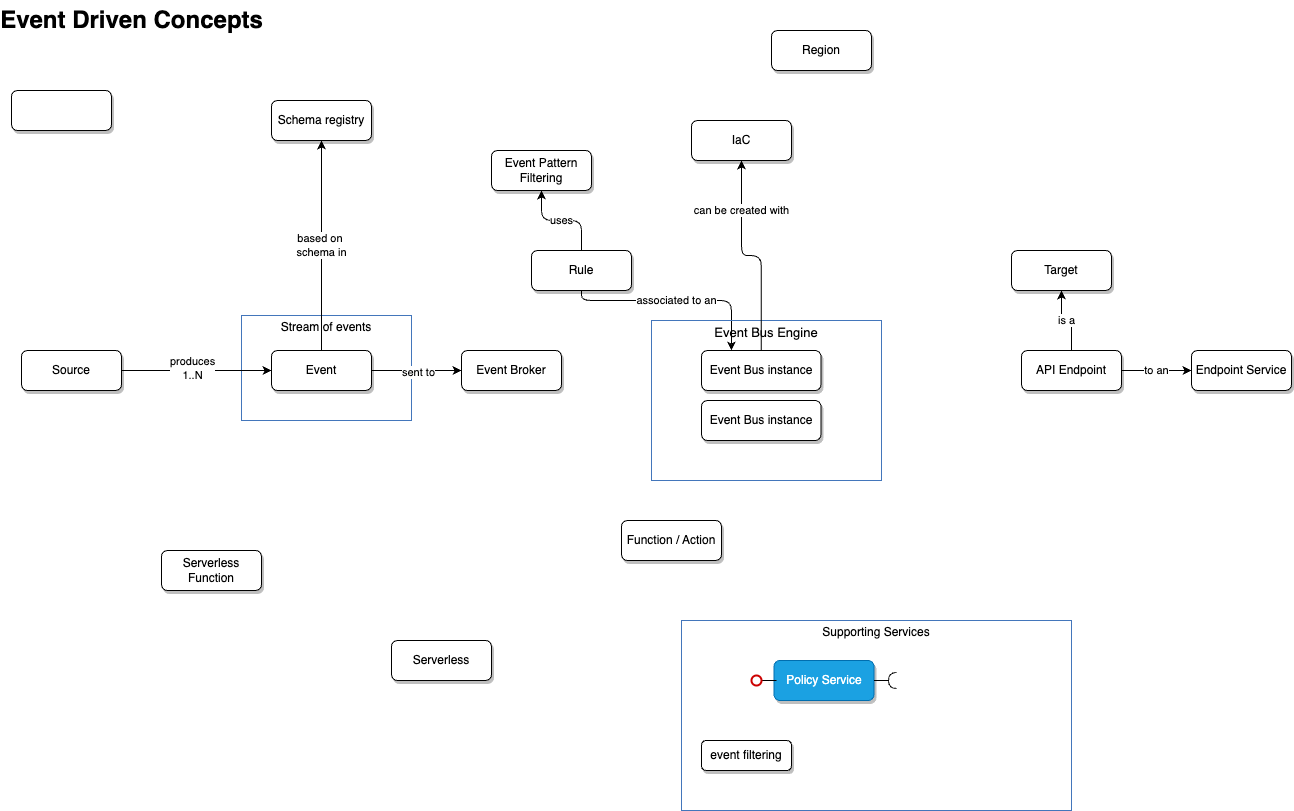

The diagram above was exported from draw.io. Its source (the exported page's mxGraphModel, read from the mxfile embedded in the PNG):
<mxGraphModel dx="954" dy="601" grid="1" gridSize="10" guides="1" tooltips="1" connect="1" arrows="1" fold="1" page="1" pageScale="1" pageWidth="1700" pageHeight="1100" math="0" shadow="0">
  <root>
    <mxCell id="0" />
    <mxCell id="1" parent="0" />
    <mxCell id="ZsENkXQ-sr2GkT9LqkwO-25" value="Stream of events" style="fontStyle=0;verticalAlign=top;align=center;spacingTop=-2;fillColor=none;rounded=0;whiteSpace=wrap;html=1;strokeColor=#4376BB;strokeWidth=1;dashed=0;container=1;collapsible=0;expand=0;recursiveResize=0;" vertex="1" parent="1">
      <mxGeometry x="300" y="375" width="170" height="105" as="geometry" />
    </mxCell>
    <mxCell id="ZsENkXQ-sr2GkT9LqkwO-7" value="Event" style="rounded=1;whiteSpace=wrap;html=1;shadow=1;" vertex="1" parent="ZsENkXQ-sr2GkT9LqkwO-25">
      <mxGeometry x="30" y="35" width="100" height="40" as="geometry" />
    </mxCell>
    <mxCell id="ZsENkXQ-sr2GkT9LqkwO-2" value="Event Driven Concepts" style="text;strokeColor=none;fillColor=none;html=1;fontSize=24;fontStyle=1;verticalAlign=middle;align=center;" vertex="1" parent="1">
      <mxGeometry x="140" y="60" width="100" height="40" as="geometry" />
    </mxCell>
    <mxCell id="ZsENkXQ-sr2GkT9LqkwO-3" value="&amp;nbsp;" style="rounded=1;whiteSpace=wrap;html=1;shadow=1;" vertex="1" parent="1">
      <mxGeometry x="70" y="150" width="100" height="40" as="geometry" />
    </mxCell>
    <mxCell id="ZsENkXQ-sr2GkT9LqkwO-6" value="Event Pattern Filtering" style="rounded=1;whiteSpace=wrap;html=1;shadow=1;" vertex="1" parent="1">
      <mxGeometry x="550" y="210" width="100" height="40" as="geometry" />
    </mxCell>
    <mxCell id="ZsENkXQ-sr2GkT9LqkwO-9" style="edgeStyle=orthogonalEdgeStyle;rounded=0;orthogonalLoop=1;jettySize=auto;html=1;" edge="1" parent="1" source="ZsENkXQ-sr2GkT9LqkwO-8" target="ZsENkXQ-sr2GkT9LqkwO-7">
      <mxGeometry relative="1" as="geometry" />
    </mxCell>
    <mxCell id="ZsENkXQ-sr2GkT9LqkwO-10" value="produces&lt;br&gt;1..N" style="edgeLabel;html=1;align=center;verticalAlign=middle;resizable=0;points=[];" vertex="1" connectable="0" parent="ZsENkXQ-sr2GkT9LqkwO-9">
      <mxGeometry x="-0.0625" y="3" relative="1" as="geometry">
        <mxPoint as="offset" />
      </mxGeometry>
    </mxCell>
    <mxCell id="ZsENkXQ-sr2GkT9LqkwO-8" value="Source" style="rounded=1;whiteSpace=wrap;html=1;shadow=1;" vertex="1" parent="1">
      <mxGeometry x="80" y="410" width="100" height="40" as="geometry" />
    </mxCell>
    <mxCell id="ZsENkXQ-sr2GkT9LqkwO-38" value="associated to an" style="edgeStyle=orthogonalEdgeStyle;rounded=1;orthogonalLoop=1;jettySize=auto;html=1;entryX=0.25;entryY=0;entryDx=0;entryDy=0;" edge="1" parent="1" source="ZsENkXQ-sr2GkT9LqkwO-11" target="ZsENkXQ-sr2GkT9LqkwO-27">
      <mxGeometry relative="1" as="geometry">
        <Array as="points">
          <mxPoint x="640" y="360" />
          <mxPoint x="790" y="360" />
        </Array>
      </mxGeometry>
    </mxCell>
    <mxCell id="ZsENkXQ-sr2GkT9LqkwO-11" value="Rule" style="rounded=1;whiteSpace=wrap;html=1;shadow=1;" vertex="1" parent="1">
      <mxGeometry x="590" y="310" width="100" height="40" as="geometry" />
    </mxCell>
    <mxCell id="ZsENkXQ-sr2GkT9LqkwO-33" value="to an" style="edgeStyle=orthogonalEdgeStyle;rounded=0;orthogonalLoop=1;jettySize=auto;html=1;" edge="1" parent="1" source="ZsENkXQ-sr2GkT9LqkwO-12" target="ZsENkXQ-sr2GkT9LqkwO-19">
      <mxGeometry relative="1" as="geometry" />
    </mxCell>
    <mxCell id="ZsENkXQ-sr2GkT9LqkwO-34" value="is a" style="edgeStyle=orthogonalEdgeStyle;rounded=0;orthogonalLoop=1;jettySize=auto;html=1;entryX=0.5;entryY=1;entryDx=0;entryDy=0;" edge="1" parent="1" source="ZsENkXQ-sr2GkT9LqkwO-12" target="ZsENkXQ-sr2GkT9LqkwO-13">
      <mxGeometry relative="1" as="geometry" />
    </mxCell>
    <mxCell id="ZsENkXQ-sr2GkT9LqkwO-12" value="API Endpoint" style="rounded=1;whiteSpace=wrap;html=1;shadow=1;" vertex="1" parent="1">
      <mxGeometry x="1080" y="410" width="100" height="40" as="geometry" />
    </mxCell>
    <mxCell id="ZsENkXQ-sr2GkT9LqkwO-13" value="Target" style="rounded=1;whiteSpace=wrap;html=1;shadow=1;" vertex="1" parent="1">
      <mxGeometry x="1070" y="310" width="100" height="40" as="geometry" />
    </mxCell>
    <mxCell id="ZsENkXQ-sr2GkT9LqkwO-19" value="Endpoint Service" style="rounded=1;whiteSpace=wrap;html=1;shadow=1;" vertex="1" parent="1">
      <mxGeometry x="1250" y="410" width="100" height="40" as="geometry" />
    </mxCell>
    <mxCell id="ZsENkXQ-sr2GkT9LqkwO-20" value="Schema registry" style="rounded=1;whiteSpace=wrap;html=1;shadow=1;" vertex="1" parent="1">
      <mxGeometry x="330" y="160" width="100" height="40" as="geometry" />
    </mxCell>
    <mxCell id="ZsENkXQ-sr2GkT9LqkwO-21" value="Region" style="rounded=1;whiteSpace=wrap;html=1;shadow=1;" vertex="1" parent="1">
      <mxGeometry x="830" y="90" width="100" height="40" as="geometry" />
    </mxCell>
    <mxCell id="ZsENkXQ-sr2GkT9LqkwO-22" value="Serverless" style="rounded=1;whiteSpace=wrap;html=1;shadow=1;" vertex="1" parent="1">
      <mxGeometry x="450" y="700" width="100" height="40" as="geometry" />
    </mxCell>
    <mxCell id="ZsENkXQ-sr2GkT9LqkwO-23" value="Event Broker" style="rounded=1;whiteSpace=wrap;html=1;shadow=1;" vertex="1" parent="1">
      <mxGeometry x="520" y="410" width="100" height="40" as="geometry" />
    </mxCell>
    <mxCell id="ZsENkXQ-sr2GkT9LqkwO-24" value="Serverless Function" style="rounded=1;whiteSpace=wrap;html=1;shadow=1;" vertex="1" parent="1">
      <mxGeometry x="220" y="610" width="100" height="40" as="geometry" />
    </mxCell>
    <mxCell id="ZsENkXQ-sr2GkT9LqkwO-26" style="edgeStyle=orthogonalEdgeStyle;rounded=0;orthogonalLoop=1;jettySize=auto;html=1;entryX=0;entryY=0.5;entryDx=0;entryDy=0;" edge="1" parent="1" source="ZsENkXQ-sr2GkT9LqkwO-7" target="ZsENkXQ-sr2GkT9LqkwO-23">
      <mxGeometry relative="1" as="geometry" />
    </mxCell>
    <mxCell id="ZsENkXQ-sr2GkT9LqkwO-30" value="sent to" style="edgeLabel;html=1;align=center;verticalAlign=middle;resizable=0;points=[];" vertex="1" connectable="0" parent="ZsENkXQ-sr2GkT9LqkwO-26">
      <mxGeometry x="0.0167" y="-1" relative="1" as="geometry">
        <mxPoint as="offset" />
      </mxGeometry>
    </mxCell>
    <mxCell id="ZsENkXQ-sr2GkT9LqkwO-29" value="based on&amp;nbsp;&lt;br&gt;schema in" style="edgeStyle=orthogonalEdgeStyle;rounded=0;orthogonalLoop=1;jettySize=auto;html=1;" edge="1" parent="1" source="ZsENkXQ-sr2GkT9LqkwO-7" target="ZsENkXQ-sr2GkT9LqkwO-20">
      <mxGeometry relative="1" as="geometry" />
    </mxCell>
    <mxCell id="ZsENkXQ-sr2GkT9LqkwO-32" value="uses" style="edgeStyle=orthogonalEdgeStyle;rounded=1;orthogonalLoop=1;jettySize=auto;html=1;entryX=0.5;entryY=1;entryDx=0;entryDy=0;" edge="1" parent="1" source="ZsENkXQ-sr2GkT9LqkwO-11" target="ZsENkXQ-sr2GkT9LqkwO-6">
      <mxGeometry relative="1" as="geometry" />
    </mxCell>
    <mxCell id="ZsENkXQ-sr2GkT9LqkwO-39" value="Function / Action" style="rounded=1;whiteSpace=wrap;html=1;shadow=1;" vertex="1" parent="1">
      <mxGeometry x="680" y="580" width="100" height="40" as="geometry" />
    </mxCell>
    <mxCell id="ZsENkXQ-sr2GkT9LqkwO-40" value="Event Bus Engine" style="fontStyle=0;verticalAlign=top;align=center;spacingTop=-2;fillColor=none;rounded=0;whiteSpace=wrap;html=1;strokeColor=#4376BB;strokeWidth=1;dashed=0;container=1;collapsible=0;expand=0;recursiveResize=0;fontSize=13;" vertex="1" parent="1">
      <mxGeometry x="710" y="380" width="230" height="160" as="geometry" />
    </mxCell>
    <mxCell id="ZsENkXQ-sr2GkT9LqkwO-27" value="Event Bus instance" style="rounded=1;whiteSpace=wrap;html=1;shadow=1;" vertex="1" parent="ZsENkXQ-sr2GkT9LqkwO-40">
      <mxGeometry x="50" y="30" width="119.5" height="40" as="geometry" />
    </mxCell>
    <mxCell id="ZsENkXQ-sr2GkT9LqkwO-41" value="Event Bus instance" style="rounded=1;whiteSpace=wrap;html=1;shadow=1;" vertex="1" parent="ZsENkXQ-sr2GkT9LqkwO-40">
      <mxGeometry x="50" y="80" width="119.5" height="40" as="geometry" />
    </mxCell>
    <mxCell id="ZsENkXQ-sr2GkT9LqkwO-42" value="IaC" style="rounded=1;whiteSpace=wrap;html=1;shadow=1;" vertex="1" parent="1">
      <mxGeometry x="750" y="180" width="100" height="40" as="geometry" />
    </mxCell>
    <mxCell id="ZsENkXQ-sr2GkT9LqkwO-43" value="can be created with" style="edgeStyle=orthogonalEdgeStyle;rounded=1;orthogonalLoop=1;jettySize=auto;html=1;" edge="1" parent="1" source="ZsENkXQ-sr2GkT9LqkwO-27" target="ZsENkXQ-sr2GkT9LqkwO-42">
      <mxGeometry x="0.5234" relative="1" as="geometry">
        <mxPoint as="offset" />
      </mxGeometry>
    </mxCell>
    <mxCell id="ZsENkXQ-sr2GkT9LqkwO-44" value="Supporting Services" style="fontStyle=0;verticalAlign=top;align=center;spacingTop=-2;fillColor=none;rounded=0;whiteSpace=wrap;html=1;strokeColor=#4376BB;strokeWidth=1;dashed=0;container=1;collapsible=0;expand=0;recursiveResize=0;" vertex="1" parent="1">
      <mxGeometry x="740" y="680" width="390" height="190" as="geometry" />
    </mxCell>
    <mxCell id="ZsENkXQ-sr2GkT9LqkwO-14" value="" style="group;rounded=1;shadow=0;strokeColor=none;fontSize=12;fontColor=#000000;fillColor=default;" vertex="1" connectable="0" parent="ZsENkXQ-sr2GkT9LqkwO-44">
      <mxGeometry x="70" y="40" width="145" height="40" as="geometry" />
    </mxCell>
    <mxCell id="ZsENkXQ-sr2GkT9LqkwO-15" value="Policy Service" style="rounded=1;whiteSpace=wrap;html=1;shadow=1;fillColor=#1ba1e2;strokeColor=#006EAF;fontColor=#ffffff;fontSize=12;" vertex="1" parent="ZsENkXQ-sr2GkT9LqkwO-14">
      <mxGeometry x="22.5" width="100" height="40" as="geometry" />
    </mxCell>
    <mxCell id="ZsENkXQ-sr2GkT9LqkwO-16" value="" style="rounded=0;orthogonalLoop=1;jettySize=auto;html=1;endArrow=halfCircle;endFill=0;endSize=6;strokeWidth=1;sketch=0;exitX=1;exitY=0.5;exitDx=0;exitDy=0;strokeColor=default;fontSize=12;fontColor=#000000;" edge="1" parent="ZsENkXQ-sr2GkT9LqkwO-14" source="ZsENkXQ-sr2GkT9LqkwO-15">
      <mxGeometry relative="1" as="geometry">
        <mxPoint x="15" y="60" as="sourcePoint" />
        <mxPoint x="145" y="20" as="targetPoint" />
        <Array as="points" />
      </mxGeometry>
    </mxCell>
    <mxCell id="ZsENkXQ-sr2GkT9LqkwO-17" value="" style="rounded=0;orthogonalLoop=1;jettySize=auto;html=1;endArrow=none;endFill=0;sketch=0;sourcePerimeterSpacing=0;targetPerimeterSpacing=0;strokeColor=default;fontSize=12;fontColor=#000000;" edge="1" parent="ZsENkXQ-sr2GkT9LqkwO-14" target="ZsENkXQ-sr2GkT9LqkwO-18">
      <mxGeometry relative="1" as="geometry">
        <mxPoint x="25" y="20" as="sourcePoint" />
      </mxGeometry>
    </mxCell>
    <mxCell id="ZsENkXQ-sr2GkT9LqkwO-18" value="" style="ellipse;whiteSpace=wrap;html=1;align=center;aspect=fixed;resizable=0;points=[];outlineConnect=0;sketch=0;shadow=0;strokeColor=#CC0000;strokeWidth=2;rounded=1;fontSize=12;fontColor=#000000;fillColor=default;" vertex="1" parent="ZsENkXQ-sr2GkT9LqkwO-14">
      <mxGeometry y="15" width="10" height="10" as="geometry" />
    </mxCell>
    <mxCell id="ZsENkXQ-sr2GkT9LqkwO-45" value="event filtering" style="rounded=1;whiteSpace=wrap;html=1;shadow=1;" vertex="1" parent="ZsENkXQ-sr2GkT9LqkwO-44">
      <mxGeometry x="20" y="120" width="90" height="30" as="geometry" />
    </mxCell>
  </root>
</mxGraphModel>